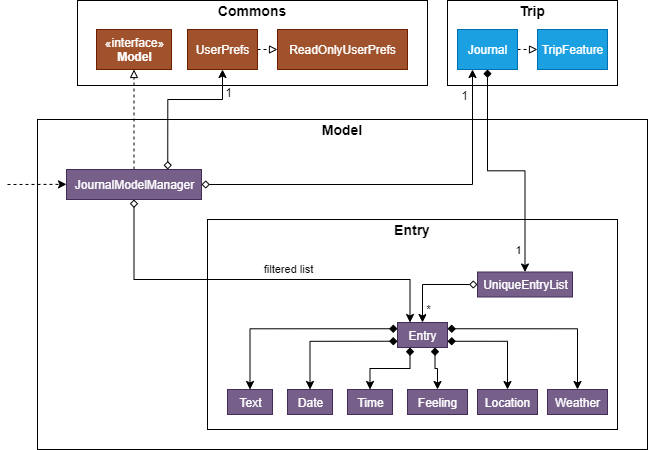

The diagram above was exported from draw.io. Its source (the exported page's mxGraphModel, read from the mxfile embedded in the PNG):
<mxGraphModel dx="782" dy="469" grid="1" gridSize="10" guides="1" tooltips="1" connect="1" arrows="1" fold="1" page="1" pageScale="1" pageWidth="1100" pageHeight="850" math="0" shadow="0">
  <root>
    <mxCell id="0" />
    <mxCell id="1" parent="0" />
    <mxCell id="2" value="" style="rounded=0;whiteSpace=wrap;html=1;strokeWidth=1;fillColor=none;" vertex="1" parent="1">
      <mxGeometry x="140" y="210" width="610" height="330" as="geometry" />
    </mxCell>
    <mxCell id="3" value="" style="rounded=0;whiteSpace=wrap;html=1;strokeWidth=1;fillColor=none;" vertex="1" parent="1">
      <mxGeometry x="310" y="310" width="410" height="210" as="geometry" />
    </mxCell>
    <mxCell id="4" value="" style="rounded=0;whiteSpace=wrap;html=1;strokeWidth=1;fillColor=none;" vertex="1" parent="1">
      <mxGeometry x="180" y="91" width="350" height="85" as="geometry" />
    </mxCell>
    <mxCell id="5" value="&lt;font style=&quot;font-size: 14px&quot;&gt;&lt;b&gt;Model&lt;/b&gt;&lt;/font&gt;" style="text;html=1;strokeColor=none;fillColor=none;align=center;verticalAlign=middle;whiteSpace=wrap;rounded=0;" vertex="1" parent="1">
      <mxGeometry x="425" y="210" width="40" height="20" as="geometry" />
    </mxCell>
    <mxCell id="6" value="" style="endArrow=classic;html=1;dashed=1;" edge="1" parent="1">
      <mxGeometry width="50" height="50" relative="1" as="geometry">
        <mxPoint x="110" y="275" as="sourcePoint" />
        <mxPoint x="169" y="274.86" as="targetPoint" />
        <Array as="points" />
      </mxGeometry>
    </mxCell>
    <mxCell id="7" value="«interface»&lt;br&gt;&lt;b&gt;Model&lt;/b&gt;" style="html=1;strokeWidth=1;fillColor=#a0522d;strokeColor=#6D1F00;fontColor=#ffffff;" vertex="1" parent="1">
      <mxGeometry x="199" y="120" width="75" height="40" as="geometry" />
    </mxCell>
    <mxCell id="8" value="&lt;font style=&quot;font-size: 14px&quot;&gt;&lt;b&gt;Commons&lt;/b&gt;&lt;/font&gt;" style="text;html=1;strokeColor=none;fillColor=none;align=center;verticalAlign=middle;whiteSpace=wrap;rounded=0;" vertex="1" parent="1">
      <mxGeometry x="335" y="91" width="40" height="20" as="geometry" />
    </mxCell>
    <mxCell id="9" style="edgeStyle=orthogonalEdgeStyle;rounded=0;orthogonalLoop=1;jettySize=auto;html=1;exitX=0.5;exitY=0;exitDx=0;exitDy=0;entryX=0.5;entryY=1;entryDx=0;entryDy=0;dashed=1;endArrow=block;endFill=0;" edge="1" source="15" target="7" parent="1">
      <mxGeometry relative="1" as="geometry" />
    </mxCell>
    <mxCell id="10" style="edgeStyle=orthogonalEdgeStyle;rounded=0;orthogonalLoop=1;jettySize=auto;html=1;exitX=0.75;exitY=0;exitDx=0;exitDy=0;entryX=0.5;entryY=1;entryDx=0;entryDy=0;startArrow=diamond;startFill=0;endArrow=classic;endFill=1;" edge="1" source="15" target="17" parent="1">
      <mxGeometry relative="1" as="geometry">
        <Array as="points">
          <mxPoint x="270" y="190" />
          <mxPoint x="325" y="190" />
        </Array>
      </mxGeometry>
    </mxCell>
    <mxCell id="11" value="1" style="text;html=1;align=center;verticalAlign=middle;resizable=0;points=[];labelBackgroundColor=#ffffff;" vertex="1" connectable="0" parent="10">
      <mxGeometry x="0.6587" relative="1" as="geometry">
        <mxPoint x="5" y="-4" as="offset" />
      </mxGeometry>
    </mxCell>
    <mxCell id="12" value="filtered list" style="edgeStyle=orthogonalEdgeStyle;rounded=0;orthogonalLoop=1;jettySize=auto;html=1;exitX=0.5;exitY=1;exitDx=0;exitDy=0;entryX=0.25;entryY=0;entryDx=0;entryDy=0;startArrow=diamond;startFill=0;endArrow=classic;endFill=1;" edge="1" source="15" target="26" parent="1">
      <mxGeometry x="0.1704" y="10" relative="1" as="geometry">
        <Array as="points">
          <mxPoint x="237" y="370" />
          <mxPoint x="513" y="370" />
        </Array>
        <mxPoint x="1" as="offset" />
      </mxGeometry>
    </mxCell>
    <mxCell id="13" style="edgeStyle=orthogonalEdgeStyle;rounded=0;orthogonalLoop=1;jettySize=auto;html=1;exitX=1;exitY=0.5;exitDx=0;exitDy=0;entryX=0.25;entryY=1;entryDx=0;entryDy=0;startArrow=diamond;startFill=0;endArrow=classic;endFill=1;" edge="1" source="15" target="40" parent="1">
      <mxGeometry relative="1" as="geometry" />
    </mxCell>
    <mxCell id="14" value="1" style="text;html=1;align=center;verticalAlign=middle;resizable=0;points=[];labelBackgroundColor=#ffffff;" vertex="1" connectable="0" parent="13">
      <mxGeometry x="0.8684" relative="1" as="geometry">
        <mxPoint x="-9" as="offset" />
      </mxGeometry>
    </mxCell>
    <mxCell id="15" value="JournalModelManager" style="html=1;strokeWidth=1;fillColor=#76608a;strokeColor=#432D57;fontColor=#ffffff;" vertex="1" parent="1">
      <mxGeometry x="169" y="260" width="135" height="30" as="geometry" />
    </mxCell>
    <mxCell id="16" style="edgeStyle=orthogonalEdgeStyle;rounded=0;orthogonalLoop=1;jettySize=auto;html=1;exitX=1;exitY=0.5;exitDx=0;exitDy=0;entryX=0;entryY=0.5;entryDx=0;entryDy=0;dashed=1;startArrow=none;startFill=0;endArrow=block;endFill=0;" edge="1" source="17" target="18" parent="1">
      <mxGeometry relative="1" as="geometry" />
    </mxCell>
    <mxCell id="17" value="UserPrefs" style="html=1;strokeWidth=1;fillColor=#a0522d;strokeColor=#6D1F00;fontColor=#ffffff;" vertex="1" parent="1">
      <mxGeometry x="290" y="120" width="70" height="40" as="geometry" />
    </mxCell>
    <mxCell id="18" value="ReadOnlyUserPrefs" style="html=1;strokeWidth=1;fillColor=#a0522d;strokeColor=#6D1F00;fontColor=#ffffff;" vertex="1" parent="1">
      <mxGeometry x="380" y="120" width="130" height="40" as="geometry" />
    </mxCell>
    <mxCell id="19" value="&lt;font style=&quot;font-size: 14px&quot;&gt;&lt;b&gt;Entry&lt;/b&gt;&lt;/font&gt;" style="text;html=1;strokeColor=none;fillColor=none;align=center;verticalAlign=middle;whiteSpace=wrap;rounded=0;" vertex="1" parent="1">
      <mxGeometry x="495" y="310" width="40" height="20" as="geometry" />
    </mxCell>
    <mxCell id="20" style="edgeStyle=orthogonalEdgeStyle;rounded=0;orthogonalLoop=1;jettySize=auto;html=1;exitX=0;exitY=0.25;exitDx=0;exitDy=0;entryX=0.5;entryY=0;entryDx=0;entryDy=0;startArrow=diamond;startFill=1;endArrow=classic;endFill=1;" edge="1" source="26" target="27" parent="1">
      <mxGeometry relative="1" as="geometry" />
    </mxCell>
    <mxCell id="21" style="edgeStyle=orthogonalEdgeStyle;rounded=0;orthogonalLoop=1;jettySize=auto;html=1;exitX=0;exitY=0.75;exitDx=0;exitDy=0;entryX=0.5;entryY=0;entryDx=0;entryDy=0;startArrow=diamond;startFill=1;endArrow=classic;endFill=1;" edge="1" source="26" target="28" parent="1">
      <mxGeometry relative="1" as="geometry" />
    </mxCell>
    <mxCell id="22" style="edgeStyle=orthogonalEdgeStyle;rounded=0;orthogonalLoop=1;jettySize=auto;html=1;exitX=0.25;exitY=1;exitDx=0;exitDy=0;entryX=0.5;entryY=0;entryDx=0;entryDy=0;startArrow=diamond;startFill=1;endArrow=classic;endFill=1;" edge="1" source="26" target="29" parent="1">
      <mxGeometry relative="1" as="geometry" />
    </mxCell>
    <mxCell id="23" style="edgeStyle=orthogonalEdgeStyle;rounded=0;orthogonalLoop=1;jettySize=auto;html=1;exitX=0.75;exitY=1;exitDx=0;exitDy=0;entryX=0.5;entryY=0;entryDx=0;entryDy=0;startArrow=diamond;startFill=1;endArrow=classic;endFill=1;" edge="1" source="26" target="30" parent="1">
      <mxGeometry relative="1" as="geometry" />
    </mxCell>
    <mxCell id="24" style="edgeStyle=orthogonalEdgeStyle;rounded=0;orthogonalLoop=1;jettySize=auto;html=1;exitX=1;exitY=0.75;exitDx=0;exitDy=0;entryX=0.5;entryY=0;entryDx=0;entryDy=0;startArrow=diamond;startFill=1;endArrow=classic;endFill=1;" edge="1" source="26" target="31" parent="1">
      <mxGeometry relative="1" as="geometry" />
    </mxCell>
    <mxCell id="25" style="edgeStyle=orthogonalEdgeStyle;rounded=0;orthogonalLoop=1;jettySize=auto;html=1;exitX=1;exitY=0.25;exitDx=0;exitDy=0;entryX=0.5;entryY=0;entryDx=0;entryDy=0;startArrow=diamond;startFill=1;endArrow=classic;endFill=1;" edge="1" source="26" target="32" parent="1">
      <mxGeometry relative="1" as="geometry" />
    </mxCell>
    <mxCell id="26" value="Entry" style="html=1;strokeWidth=1;fillColor=#76608a;strokeColor=#432D57;fontColor=#ffffff;" vertex="1" parent="1">
      <mxGeometry x="500" y="413" width="50" height="25" as="geometry" />
    </mxCell>
    <mxCell id="27" value="Text" style="html=1;strokeWidth=1;fillColor=#76608a;strokeColor=#432D57;fontColor=#ffffff;" vertex="1" parent="1">
      <mxGeometry x="330" y="480" width="45" height="25" as="geometry" />
    </mxCell>
    <mxCell id="28" value="Date" style="html=1;strokeWidth=1;fillColor=#76608a;strokeColor=#432D57;fontColor=#ffffff;" vertex="1" parent="1">
      <mxGeometry x="390" y="480" width="45" height="25" as="geometry" />
    </mxCell>
    <mxCell id="29" value="Time" style="html=1;strokeWidth=1;fillColor=#76608a;strokeColor=#432D57;fontColor=#ffffff;" vertex="1" parent="1">
      <mxGeometry x="450" y="480" width="45" height="25" as="geometry" />
    </mxCell>
    <mxCell id="30" value="Feeling" style="html=1;strokeWidth=1;fillColor=#76608a;strokeColor=#432D57;fontColor=#ffffff;" vertex="1" parent="1">
      <mxGeometry x="510" y="480" width="60" height="25" as="geometry" />
    </mxCell>
    <mxCell id="31" value="Location" style="html=1;strokeWidth=1;fillColor=#76608a;strokeColor=#432D57;fontColor=#ffffff;" vertex="1" parent="1">
      <mxGeometry x="580" y="480" width="60" height="25" as="geometry" />
    </mxCell>
    <mxCell id="32" value="Weather" style="html=1;strokeWidth=1;fillColor=#76608a;strokeColor=#432D57;fontColor=#ffffff;" vertex="1" parent="1">
      <mxGeometry x="650" y="480" width="60" height="25" as="geometry" />
    </mxCell>
    <mxCell id="33" style="edgeStyle=orthogonalEdgeStyle;rounded=0;orthogonalLoop=1;jettySize=auto;html=1;exitX=0;exitY=0.5;exitDx=0;exitDy=0;entryX=0.5;entryY=0;entryDx=0;entryDy=0;startArrow=diamond;startFill=0;endArrow=classic;endFill=1;" edge="1" source="35" target="26" parent="1">
      <mxGeometry relative="1" as="geometry" />
    </mxCell>
    <mxCell id="34" value="*" style="text;html=1;align=center;verticalAlign=middle;resizable=0;points=[];labelBackgroundColor=#ffffff;" vertex="1" connectable="0" parent="33">
      <mxGeometry x="0.1828" y="8" relative="1" as="geometry">
        <mxPoint x="-3" y="24.83" as="offset" />
      </mxGeometry>
    </mxCell>
    <mxCell id="35" value="UniqueEntryList" style="html=1;strokeWidth=1;fillColor=#76608a;strokeColor=#432D57;fontColor=#ffffff;" vertex="1" parent="1">
      <mxGeometry x="580" y="362.5" width="95" height="25" as="geometry" />
    </mxCell>
    <mxCell id="36" value="" style="rounded=0;whiteSpace=wrap;html=1;strokeWidth=1;fillColor=none;" vertex="1" parent="1">
      <mxGeometry x="550" y="91" width="170" height="85" as="geometry" />
    </mxCell>
    <mxCell id="37" value="&lt;font style=&quot;font-size: 14px&quot;&gt;&lt;b&gt;Trip&lt;/b&gt;&lt;/font&gt;" style="text;html=1;strokeColor=none;fillColor=none;align=center;verticalAlign=middle;whiteSpace=wrap;rounded=0;" vertex="1" parent="1">
      <mxGeometry x="615" y="91" width="40" height="20" as="geometry" />
    </mxCell>
    <mxCell id="38" value="1" style="edgeStyle=orthogonalEdgeStyle;rounded=0;orthogonalLoop=1;jettySize=auto;html=1;exitX=0.5;exitY=1;exitDx=0;exitDy=0;entryX=0.5;entryY=0;entryDx=0;entryDy=0;startArrow=diamond;startFill=1;endArrow=classic;endFill=1;" edge="1" source="40" target="35" parent="1">
      <mxGeometry x="0.8125" y="-7" relative="1" as="geometry">
        <mxPoint as="offset" />
      </mxGeometry>
    </mxCell>
    <mxCell id="39" style="edgeStyle=orthogonalEdgeStyle;rounded=0;orthogonalLoop=1;jettySize=auto;html=1;exitX=1;exitY=0.5;exitDx=0;exitDy=0;entryX=0;entryY=0.5;entryDx=0;entryDy=0;startArrow=none;startFill=0;endArrow=block;endFill=0;dashed=1;" edge="1" source="40" target="41" parent="1">
      <mxGeometry relative="1" as="geometry" />
    </mxCell>
    <mxCell id="40" value="Journal" style="html=1;strokeWidth=1;fillColor=#1ba1e2;strokeColor=#006EAF;fontColor=#ffffff;" vertex="1" parent="1">
      <mxGeometry x="560" y="120" width="60" height="40" as="geometry" />
    </mxCell>
    <mxCell id="41" value="TripFeature" style="html=1;strokeWidth=1;fillColor=#1ba1e2;strokeColor=#006EAF;fontColor=#ffffff;" vertex="1" parent="1">
      <mxGeometry x="640" y="120" width="70" height="40" as="geometry" />
    </mxCell>
  </root>
</mxGraphModel>